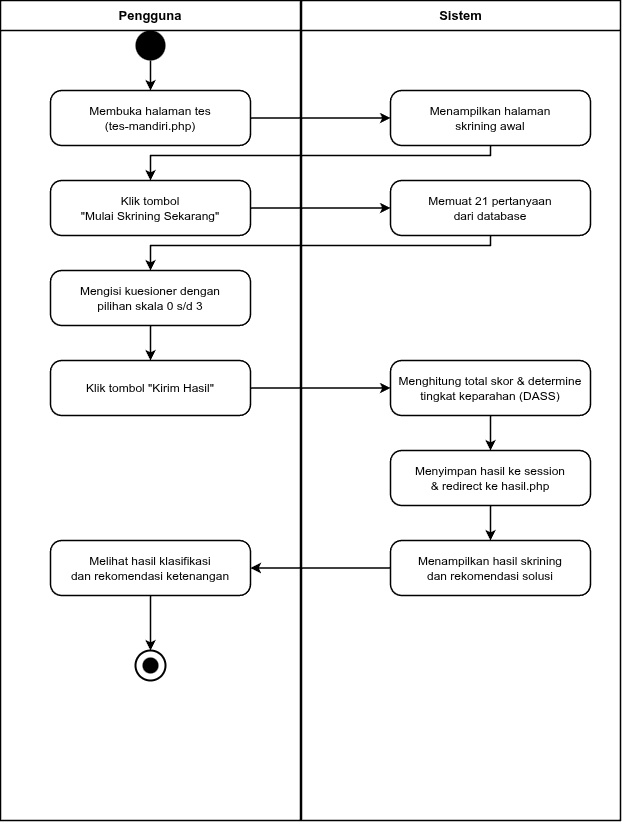

The diagram above was exported from draw.io. Its source (the exported page's mxGraphModel, read from the mxfile embedded in the PNG):
<mxGraphModel dx="792" dy="797" grid="1" gridSize="10" guides="1" tooltips="1" connect="1" arrows="1" fold="1" page="1" pageScale="1" pageWidth="800" pageHeight="900" math="0" shadow="0">
  <root>
    <mxCell id="0" />
    <mxCell id="1" parent="0" />
    <mxCell id="lane_left" value="Pengguna" style="swimlane;startSize=30;html=1;whiteSpace=wrap;collapsible=0;connectable=0;container=1;pointerEvents=0;fillColor=none;strokeColor=#000000;fontStyle=1;align=center;fontSize=13;fontColor=#000000;strokeWidth=1.5;" parent="1" vertex="1">
      <mxGeometry x="60" y="40" width="300" height="820" as="geometry" />
    </mxCell>
    <mxCell id="lane_right" value="Sistem" style="swimlane;startSize=30;html=1;whiteSpace=wrap;collapsible=0;connectable=0;container=1;pointerEvents=0;fillColor=none;strokeColor=#000000;fontStyle=1;align=center;fontSize=13;fontColor=#000000;strokeWidth=1.5;" parent="1" vertex="1">
      <mxGeometry x="361" y="40" width="319" height="820" as="geometry" />
    </mxCell>
    <mxCell id="start" value="" style="ellipse;html=1;fillColor=#000000;strokeColor=none;aspect=fixed;" parent="1" vertex="1">
      <mxGeometry x="195" y="70" width="30" height="30" as="geometry" />
    </mxCell>
    <mxCell id="buka" value="Membuka halaman tes&#10;(tes-mandiri.php)" style="rounded=1;whiteSpace=wrap;html=1;arcSize=20;fillColor=#FFFFFF;strokeColor=#000000;fontSize=12;fontColor=#000000;align=center;verticalAlign=middle;strokeWidth=1.5;" parent="1" vertex="1">
      <mxGeometry x="110" y="130" width="200" height="55" as="geometry" />
    </mxCell>
    <mxCell id="tampil" value="Menampilkan halaman&#10;skrining awal" style="rounded=1;whiteSpace=wrap;html=1;arcSize=20;fillColor=#FFFFFF;strokeColor=#000000;fontSize=12;fontColor=#000000;align=center;verticalAlign=middle;strokeWidth=1.5;" parent="1" vertex="1">
      <mxGeometry x="450" y="130" width="200" height="55" as="geometry" />
    </mxCell>
    <mxCell id="mulai" value="Klik tombol&#10;&quot;Mulai Skrining Sekarang&quot;" style="rounded=1;whiteSpace=wrap;html=1;arcSize=20;fillColor=#FFFFFF;strokeColor=#000000;fontSize=12;fontColor=#000000;align=center;verticalAlign=middle;strokeWidth=1.5;" parent="1" vertex="1">
      <mxGeometry x="110" y="220" width="200" height="55" as="geometry" />
    </mxCell>
    <mxCell id="load_q" value="Memuat 21 pertanyaan&#10;dari database" style="rounded=1;whiteSpace=wrap;html=1;arcSize=20;fillColor=#FFFFFF;strokeColor=#000000;fontSize=12;fontColor=#000000;align=center;verticalAlign=middle;strokeWidth=1.5;" parent="1" vertex="1">
      <mxGeometry x="450" y="220" width="200" height="55" as="geometry" />
    </mxCell>
    <mxCell id="isi" value="Mengisi kuesioner dengan&#10;pilihan skala 0 s/d 3" style="rounded=1;whiteSpace=wrap;html=1;arcSize=20;fillColor=#FFFFFF;strokeColor=#000000;fontSize=12;fontColor=#000000;align=center;verticalAlign=middle;strokeWidth=1.5;" parent="1" vertex="1">
      <mxGeometry x="110" y="310" width="200" height="55" as="geometry" />
    </mxCell>
    <mxCell id="kirim" value="Klik tombol &quot;Kirim Hasil&quot;" style="rounded=1;whiteSpace=wrap;html=1;arcSize=20;fillColor=#FFFFFF;strokeColor=#000000;fontSize=12;fontColor=#000000;align=center;verticalAlign=middle;strokeWidth=1.5;" parent="1" vertex="1">
      <mxGeometry x="110" y="400" width="200" height="55" as="geometry" />
    </mxCell>
    <mxCell id="hitung" value="Menghitung total skor &amp; determine&#10;tingkat keparahan (DASS)" style="rounded=1;whiteSpace=wrap;html=1;arcSize=20;fillColor=#FFFFFF;strokeColor=#000000;fontSize=12;fontColor=#000000;align=center;verticalAlign=middle;strokeWidth=1.5;" parent="1" vertex="1">
      <mxGeometry x="450" y="400" width="200" height="55" as="geometry" />
    </mxCell>
    <mxCell id="save" value="Menyimpan hasil ke session&#10;&amp; redirect ke hasil.php" style="rounded=1;whiteSpace=wrap;html=1;arcSize=20;fillColor=#FFFFFF;strokeColor=#000000;fontSize=12;fontColor=#000000;align=center;verticalAlign=middle;strokeWidth=1.5;" parent="1" vertex="1">
      <mxGeometry x="450" y="490" width="200" height="55" as="geometry" />
    </mxCell>
    <mxCell id="show_hasil" value="Menampilkan hasil skrining&#10;dan rekomendasi solusi" style="rounded=1;whiteSpace=wrap;html=1;arcSize=20;fillColor=#FFFFFF;strokeColor=#000000;fontSize=12;fontColor=#000000;align=center;verticalAlign=middle;strokeWidth=1.5;" parent="1" vertex="1">
      <mxGeometry x="450" y="580" width="200" height="55" as="geometry" />
    </mxCell>
    <mxCell id="lihat" value="Melihat hasil klasifikasi&#10;dan rekomendasi ketenangan" style="rounded=1;whiteSpace=wrap;html=1;arcSize=20;fillColor=#FFFFFF;strokeColor=#000000;fontSize=12;fontColor=#000000;align=center;verticalAlign=middle;strokeWidth=1.5;" parent="1" vertex="1">
      <mxGeometry x="110" y="580" width="200" height="55" as="geometry" />
    </mxCell>
    <mxCell id="final" value="" style="ellipse;html=1;fillColor=none;strokeColor=#000000;strokeWidth=2;aspect=fixed;" parent="1" vertex="1">
      <mxGeometry x="195" y="690" width="30" height="30" as="geometry" />
    </mxCell>
    <mxCell id="final_in" value="" style="ellipse;html=1;fillColor=#000000;strokeColor=none;aspect=fixed;" parent="1" vertex="1">
      <mxGeometry x="202" y="697" width="16" height="16" as="geometry" />
    </mxCell>
    <mxCell id="e1" value="" style="edgeStyle=orthogonalEdgeStyle;rounded=0;orthogonalLoop=1;jettySize=auto;html=1;strokeColor=#000000;strokeWidth=1.5;fontSize=12;labelBackgroundColor=#FFFFFF;fontColor=#000000;exitX=0.5;exitY=1;exitDx=0;exitDy=0;entryX=0.5;entryY=0;entryDx=0;entryDy=0;" parent="1" source="start" target="buka" edge="1">
      <mxGeometry relative="1" as="geometry" />
    </mxCell>
    <mxCell id="e2" value="" style="edgeStyle=orthogonalEdgeStyle;rounded=0;orthogonalLoop=1;jettySize=auto;html=1;strokeColor=#000000;strokeWidth=1.5;fontSize=12;labelBackgroundColor=#FFFFFF;fontColor=#000000;exitX=1;exitY=0.5;exitDx=0;exitDy=0;entryX=0;entryY=0.5;entryDx=0;entryDy=0;" parent="1" source="buka" target="tampil" edge="1">
      <mxGeometry relative="1" as="geometry" />
    </mxCell>
    <mxCell id="e3" value="" style="edgeStyle=orthogonalEdgeStyle;rounded=0;orthogonalLoop=1;jettySize=auto;html=1;strokeColor=#000000;strokeWidth=1.5;fontSize=12;labelBackgroundColor=#FFFFFF;fontColor=#000000;exitX=0.5;exitY=1;exitDx=0;exitDy=0;entryX=0.5;entryY=0;entryDx=0;entryDy=0;" parent="1" source="tampil" target="mulai" edge="1">
      <mxGeometry relative="1" as="geometry">
        <Array as="points">
          <mxPoint x="550" y="195" />
          <mxPoint x="210" y="195" />
        </Array>
      </mxGeometry>
    </mxCell>
    <mxCell id="e4" value="" style="edgeStyle=orthogonalEdgeStyle;rounded=0;orthogonalLoop=1;jettySize=auto;html=1;strokeColor=#000000;strokeWidth=1.5;fontSize=12;labelBackgroundColor=#FFFFFF;fontColor=#000000;exitX=1;exitY=0.5;exitDx=0;exitDy=0;entryX=0;entryY=0.5;entryDx=0;entryDy=0;" parent="1" source="mulai" target="load_q" edge="1">
      <mxGeometry relative="1" as="geometry" />
    </mxCell>
    <mxCell id="e5" value="" style="edgeStyle=orthogonalEdgeStyle;rounded=0;orthogonalLoop=1;jettySize=auto;html=1;strokeColor=#000000;strokeWidth=1.5;fontSize=12;labelBackgroundColor=#FFFFFF;fontColor=#000000;exitX=0.5;exitY=1;exitDx=0;exitDy=0;entryX=0.5;entryY=0;entryDx=0;entryDy=0;" parent="1" source="load_q" target="isi" edge="1">
      <mxGeometry relative="1" as="geometry">
        <Array as="points">
          <mxPoint x="550" y="285" />
          <mxPoint x="210" y="285" />
        </Array>
      </mxGeometry>
    </mxCell>
    <mxCell id="e6" value="" style="edgeStyle=orthogonalEdgeStyle;rounded=0;orthogonalLoop=1;jettySize=auto;html=1;strokeColor=#000000;strokeWidth=1.5;fontSize=12;labelBackgroundColor=#FFFFFF;fontColor=#000000;exitX=0.5;exitY=1;exitDx=0;exitDy=0;entryX=0.5;entryY=0;entryDx=0;entryDy=0;" parent="1" source="isi" target="kirim" edge="1">
      <mxGeometry relative="1" as="geometry" />
    </mxCell>
    <mxCell id="e7" value="" style="edgeStyle=orthogonalEdgeStyle;rounded=0;orthogonalLoop=1;jettySize=auto;html=1;strokeColor=#000000;strokeWidth=1.5;fontSize=12;labelBackgroundColor=#FFFFFF;fontColor=#000000;exitX=1;exitY=0.5;exitDx=0;exitDy=0;entryX=0;entryY=0.5;entryDx=0;entryDy=0;" parent="1" source="kirim" target="hitung" edge="1">
      <mxGeometry relative="1" as="geometry" />
    </mxCell>
    <mxCell id="e8" value="" style="edgeStyle=orthogonalEdgeStyle;rounded=0;orthogonalLoop=1;jettySize=auto;html=1;strokeColor=#000000;strokeWidth=1.5;fontSize=12;labelBackgroundColor=#FFFFFF;fontColor=#000000;exitX=0.5;exitY=1;exitDx=0;exitDy=0;entryX=0.5;entryY=0;entryDx=0;entryDy=0;" parent="1" source="hitung" target="save" edge="1">
      <mxGeometry relative="1" as="geometry" />
    </mxCell>
    <mxCell id="e9" value="" style="edgeStyle=orthogonalEdgeStyle;rounded=0;orthogonalLoop=1;jettySize=auto;html=1;strokeColor=#000000;strokeWidth=1.5;fontSize=12;labelBackgroundColor=#FFFFFF;fontColor=#000000;exitX=0.5;exitY=1;exitDx=0;exitDy=0;entryX=0.5;entryY=0;entryDx=0;entryDy=0;" parent="1" source="save" target="show_hasil" edge="1">
      <mxGeometry relative="1" as="geometry" />
    </mxCell>
    <mxCell id="e10" value="" style="edgeStyle=orthogonalEdgeStyle;rounded=0;orthogonalLoop=1;jettySize=auto;html=1;strokeColor=#000000;strokeWidth=1.5;fontSize=12;labelBackgroundColor=#FFFFFF;fontColor=#000000;exitX=0;exitY=0.5;exitDx=0;exitDy=0;entryX=1;entryY=0.5;entryDx=0;entryDy=0;" parent="1" source="show_hasil" target="lihat" edge="1">
      <mxGeometry relative="1" as="geometry" />
    </mxCell>
    <mxCell id="e11" value="" style="edgeStyle=orthogonalEdgeStyle;rounded=0;orthogonalLoop=1;jettySize=auto;html=1;strokeColor=#000000;strokeWidth=1.5;fontSize=12;labelBackgroundColor=#FFFFFF;fontColor=#000000;exitX=0.5;exitY=1;exitDx=0;exitDy=0;entryX=0.5;entryY=0;entryDx=0;entryDy=0;" parent="1" source="lihat" target="final" edge="1">
      <mxGeometry relative="1" as="geometry" />
    </mxCell>
  </root>
</mxGraphModel>